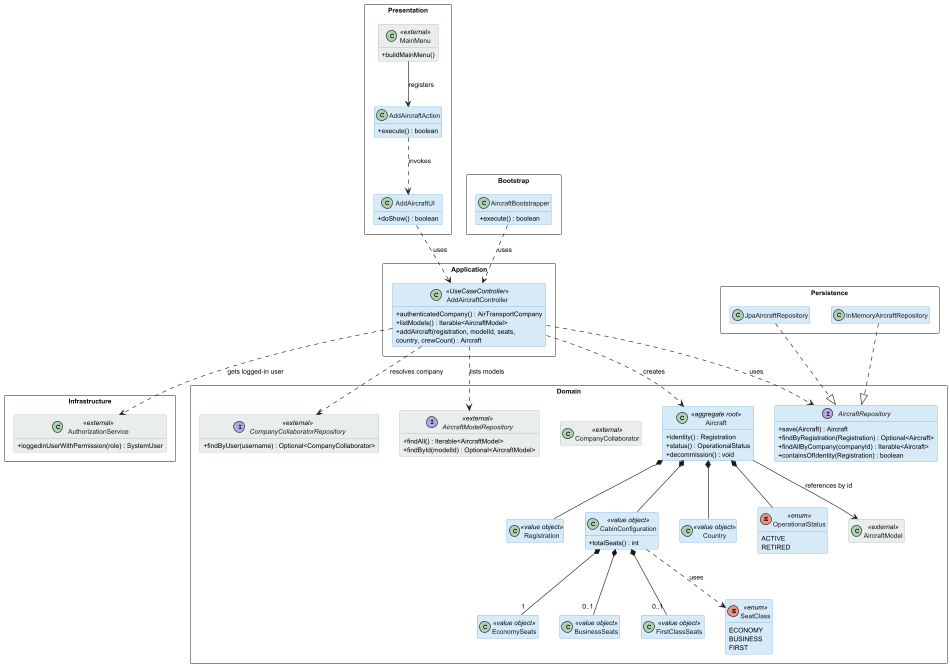

The diagram above was rendered by PlantUML. Its source (embedded in the PNG):
@startuml us070_class_diagram

skinparam classAttributeIconSize 0
skinparam classBackgroundColor #D6EAF8
skinparam classBorderColor #5B9BD5
skinparam classFontColor #1A1A1A
skinparam packageStyle rectangle
skinparam packageBackgroundColor transparent
skinparam packageBorderColor #888888
skinparam defaultFontSize 11
hide empty members

skinparam class {
    BackgroundColor<<external>> #EAEDED
    BorderColor<<external>> #95A5A6
    FontColor<<external>> #1A1A1A
}

' ============================================
' PRESENTATION (aisafe.app.atcc.console)
' ============================================
package "Presentation" {
    class MainMenu <<external>> {
        + buildMainMenu()
    }
    class AddAircraftAction {
        + execute() : boolean
    }
    class AddAircraftUI {
        + doShow() : boolean
    }
}

' ============================================
' APPLICATION (aisafe.core)
' ============================================
package "Application" {
    class AddAircraftController <<UseCaseController>> {
        + authenticatedCompany() : AirTransportCompany
        + listModels() : Iterable<AircraftModel>
        + addAircraft(registration, modelId, seats,\ncountry, crewCount) : Aircraft
    }
}

' ============================================
' DOMAIN (aisafe.core)
' ============================================
package "Domain" {
    class Aircraft <<aggregate root>> {
        + identity() : Registration
        + status() : OperationalStatus
        + decommission() : void
    }
    class Registration <<value object>>
    class CabinConfiguration <<value object>> {
        + totalSeats() : int
    }
    class EconomySeats <<value object>>
    class BusinessSeats <<value object>>
    class FirstClassSeats <<value object>>
    class Country <<value object>>
    enum SeatClass <<enum>> {
        ECONOMY
        BUSINESS
        FIRST
    }
    enum OperationalStatus <<enum>> {
        ACTIVE
        RETIRED
    }
    interface AircraftRepository {
        + save(Aircraft) : Aircraft
        + findByRegistration(Registration) : Optional<Aircraft>
        + findAllByCompany(companyId) : Iterable<Aircraft>
        + containsOfIdentity(Registration) : boolean
    }

    ' External — resolved from authenticated user
    class CompanyCollaborator <<external>>
    interface CompanyCollaboratorRepository <<external>> {
        + findByUser(username) : Optional<CompanyCollaborator>
    }

    ' External — aircraft model lookup
    class AircraftModel <<external>>
    interface AircraftModelRepository <<external>> {
        + findAll() : Iterable<AircraftModel>
        + findById(modelId) : Optional<AircraftModel>
    }
}

' ============================================
' INFRASTRUCTURE (eapli.framework)
' ============================================
package "Infrastructure" {
    class AuthorizationService <<external>> {
        + loggedinUserWithPermission(role) : SystemUser
    }
}

' ============================================
' PERSISTENCE (aisafe.persistence.impl)
' ============================================
package "Persistence" {
    class InMemoryAircraftRepository
    class JpaAircraftRepository
}

' ============================================
' BOOTSTRAP (aisafe.bootstrappers)
' ============================================
package "Bootstrap" {
    class AircraftBootstrapper {
        + execute() : boolean
    }
}

' ============================================
' Relationships
' ============================================
MainMenu --> AddAircraftAction : registers
AddAircraftAction ..> AddAircraftUI : invokes
AddAircraftUI ..> AddAircraftController : uses

AddAircraftController ..> AuthorizationService : gets logged-in user
AddAircraftController ..> CompanyCollaboratorRepository : resolves company
AddAircraftController ..> AircraftModelRepository : lists models
AddAircraftController ..> AircraftRepository : uses
AddAircraftController ..> Aircraft : creates

Aircraft *-- Registration
Aircraft *-- CabinConfiguration
Aircraft *-- Country
Aircraft *-- OperationalStatus

CabinConfiguration *-- "1" EconomySeats
CabinConfiguration *-- "0..1" BusinessSeats
CabinConfiguration *-- "0..1" FirstClassSeats
CabinConfiguration ..> SeatClass : uses

Aircraft --> AircraftModel : references by id

InMemoryAircraftRepository ..|> AircraftRepository
JpaAircraftRepository ..|> AircraftRepository

AircraftBootstrapper ..> AddAircraftController : uses

@enduml